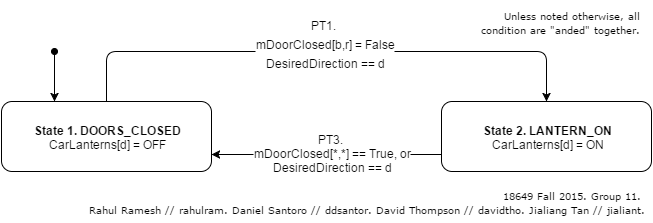

The diagram above was exported from draw.io. Its source (the exported page's mxGraphModel, read from the mxfile embedded in the PNG):
<mxGraphModel dx="1120" dy="458" grid="1" gridSize="10" guides="1" tooltips="1" connect="1" arrows="1" fold="1" page="1" pageScale="1" pageWidth="826" pageHeight="1169" background="#ffffff" math="0">
  <root>
    <mxCell id="0" />
    <mxCell id="1" parent="0" />
    <mxCell id="121" value="" style="endArrow=classic;html=1;exitX=0;exitY=0.75;entryX=1;entryY=0.75;" parent="1" source="119" target="59" edge="1">
      <mxGeometry x="433.54838709677415" y="160" width="50" height="50" as="geometry">
        <mxPoint x="460" y="140" as="sourcePoint" />
        <mxPoint x="433.54838709677415" y="270" as="targetPoint" />
      </mxGeometry>
    </mxCell>
    <mxCell id="63" value="" style="endArrow=classic;html=1;entryX=0.5;entryY=0;exitX=0.5;exitY=0;" parent="1" source="59" target="119" edge="1">
      <mxGeometry x="320" y="150" width="50" height="50" as="geometry">
        <mxPoint x="320" y="150" as="sourcePoint" />
        <mxPoint x="310" y="155" as="targetPoint" />
        <Array as="points">
          <mxPoint x="195" y="220" />
          <mxPoint x="635" y="220" />
        </Array>
      </mxGeometry>
    </mxCell>
    <mxCell id="64" value="&lt;div&gt;&lt;span style=&quot;line-height: 1.2&quot;&gt;PT3.&amp;nbsp;&lt;/span&gt;&lt;/div&gt;&lt;div&gt;&lt;span style=&quot;line-height: 1.2&quot;&gt;mDoorClosed[*,*] == True, or&lt;/span&gt;&lt;br&gt;&lt;/div&gt;&lt;div&gt;DesiredDirection == d&lt;/div&gt;" style="text;html=1;resizable=0;points=[];;align=center;verticalAlign=middle;labelBackgroundColor=#ffffff;" parent="63" vertex="1" connectable="0">
      <mxGeometry x="-0.0364" relative="1" as="geometry">
        <mxPoint x="15" y="100" as="offset" />
      </mxGeometry>
    </mxCell>
    <mxCell id="147" value="&lt;font style=&quot;font-size: 12px&quot;&gt;PT1.&amp;nbsp;&lt;br&gt;&lt;/font&gt;&lt;div&gt;&lt;span style=&quot;font-size: 12px ; line-height: 14.4px&quot;&gt;mDoorClosed[b,r] = False&lt;/span&gt;&lt;/div&gt;&lt;div&gt;&lt;font style=&quot;font-size: 12px&quot;&gt;DesiredDirection == d&lt;/font&gt;&lt;/div&gt;" style="text;html=1;resizable=0;points=[];;align=center;verticalAlign=middle;labelBackgroundColor=#ffffff;fontSize=16;" parent="63" vertex="1" connectable="0">
      <mxGeometry relative="1" as="geometry">
        <mxPoint x="-2" y="-10" as="offset" />
      </mxGeometry>
    </mxCell>
    <mxCell id="59" value="&lt;div&gt;&lt;font style=&quot;font-size: 12px&quot;&gt;&lt;b&gt;&lt;br&gt;&lt;/b&gt;&lt;/font&gt;&lt;/div&gt;&lt;font style=&quot;font-size: 12px&quot;&gt;&lt;b&gt;State 1. DOORS_CLOSED&lt;/b&gt;&lt;/font&gt;&lt;div&gt;&lt;div&gt;&lt;div&gt;&lt;span&gt;CarLanterns[d] = OFF&lt;/span&gt;&lt;/div&gt;&lt;div&gt;&lt;br&gt;&lt;/div&gt;&lt;/div&gt;&lt;/div&gt;" style="rounded=1;whiteSpace=wrap;html=1;" parent="1" vertex="1">
      <mxGeometry x="90" y="270" width="210" height="70" as="geometry" />
    </mxCell>
    <mxCell id="119" value="&lt;div&gt;&lt;font style=&quot;font-size: 12px&quot;&gt;&lt;b&gt;&lt;br&gt;&lt;/b&gt;&lt;/font&gt;&lt;/div&gt;&lt;font style=&quot;font-size: 12px&quot;&gt;&lt;b&gt;State 2. LANTERN_ON&lt;/b&gt;&lt;/font&gt;&lt;div&gt;&lt;div&gt;&lt;div&gt;&lt;div&gt;&lt;span style=&quot;line-height: 1.2&quot;&gt;CarLanterns[d] = ON&lt;/span&gt;&lt;br&gt;&lt;/div&gt;&lt;div&gt;&lt;br&gt;&lt;/div&gt;&lt;/div&gt;&lt;/div&gt;&lt;/div&gt;" style="rounded=1;whiteSpace=wrap;html=1;" parent="1" vertex="1">
      <mxGeometry x="530" y="270" width="210" height="70" as="geometry" />
    </mxCell>
    <mxCell id="145" value="&lt;div style=&quot;text-align: right&quot;&gt;&lt;span style=&quot;font-size: 10px ; font-family: &amp;#34;verdana&amp;#34; ; line-height: 1.2&quot;&gt;18649 Fall 2015.&amp;nbsp;&lt;/span&gt;&lt;span style=&quot;font-size: 10px ; font-family: &amp;#34;verdana&amp;#34; ; line-height: 1.2&quot;&gt;Group 11.&amp;nbsp;&lt;/span&gt;&lt;/div&gt;&lt;div style=&quot;text-align: right&quot;&gt;&lt;font face=&quot;Verdana&quot; style=&quot;font-size: 10px&quot;&gt;Rahul Ramesh // rahulram. Daniel Santoro // ddsantor. David Thompson // davidtho. Jialiang Tan // jialiant.&lt;/font&gt;&lt;/div&gt;" style="text;html=1;strokeColor=none;fillColor=none;align=center;verticalAlign=middle;whiteSpace=wrap;overflow=hidden;dashed=1;" parent="1" vertex="1">
      <mxGeometry x="170" y="350" width="570" height="40" as="geometry" />
    </mxCell>
    <mxCell id="146" value="" style="endArrow=classic;html=1;startArrow=oval;startFill=1;entryX=0.25;entryY=0;" parent="1" target="59" edge="1">
      <mxGeometry x="971" y="280" width="50" height="50" as="geometry">
        <mxPoint x="143" y="220" as="sourcePoint" />
        <mxPoint x="160" y="250" as="targetPoint" />
        <Array as="points" />
      </mxGeometry>
    </mxCell>
    <mxCell id="148" value="&lt;div style=&quot;text-align: right&quot;&gt;&lt;font face=&quot;verdana&quot;&gt;&lt;span style=&quot;font-size: 10px ; line-height: 12px&quot;&gt;Unless noted otherwise, all condition are &quot;anded&quot; together.&lt;/span&gt;&lt;/font&gt;&lt;/div&gt;" style="text;html=1;strokeColor=none;fillColor=none;align=center;verticalAlign=middle;whiteSpace=wrap;overflow=hidden;dashed=1;" parent="1" vertex="1">
      <mxGeometry x="560" y="170" width="170" height="40" as="geometry" />
    </mxCell>
  </root>
</mxGraphModel>